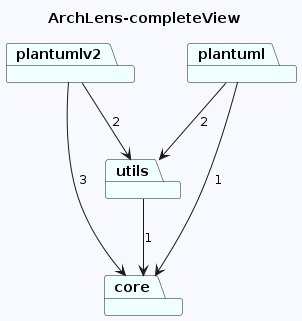

The diagram above was rendered by PlantUML. Its source (embedded in the PNG):
@startuml
skinparam backgroundColor GhostWhite
title ArchLens-completeView
package "utils" #Azure
package "plantumlv2" #Azure
package "plantuml" #Azure
package "core" #Azure
"utils"-->"core"  : 1
"plantumlv2"-->"core"  : 3
"plantumlv2"-->"utils"  : 2
"plantuml"-->"core"  : 1
"plantuml"-->"utils"  : 2
@enduml